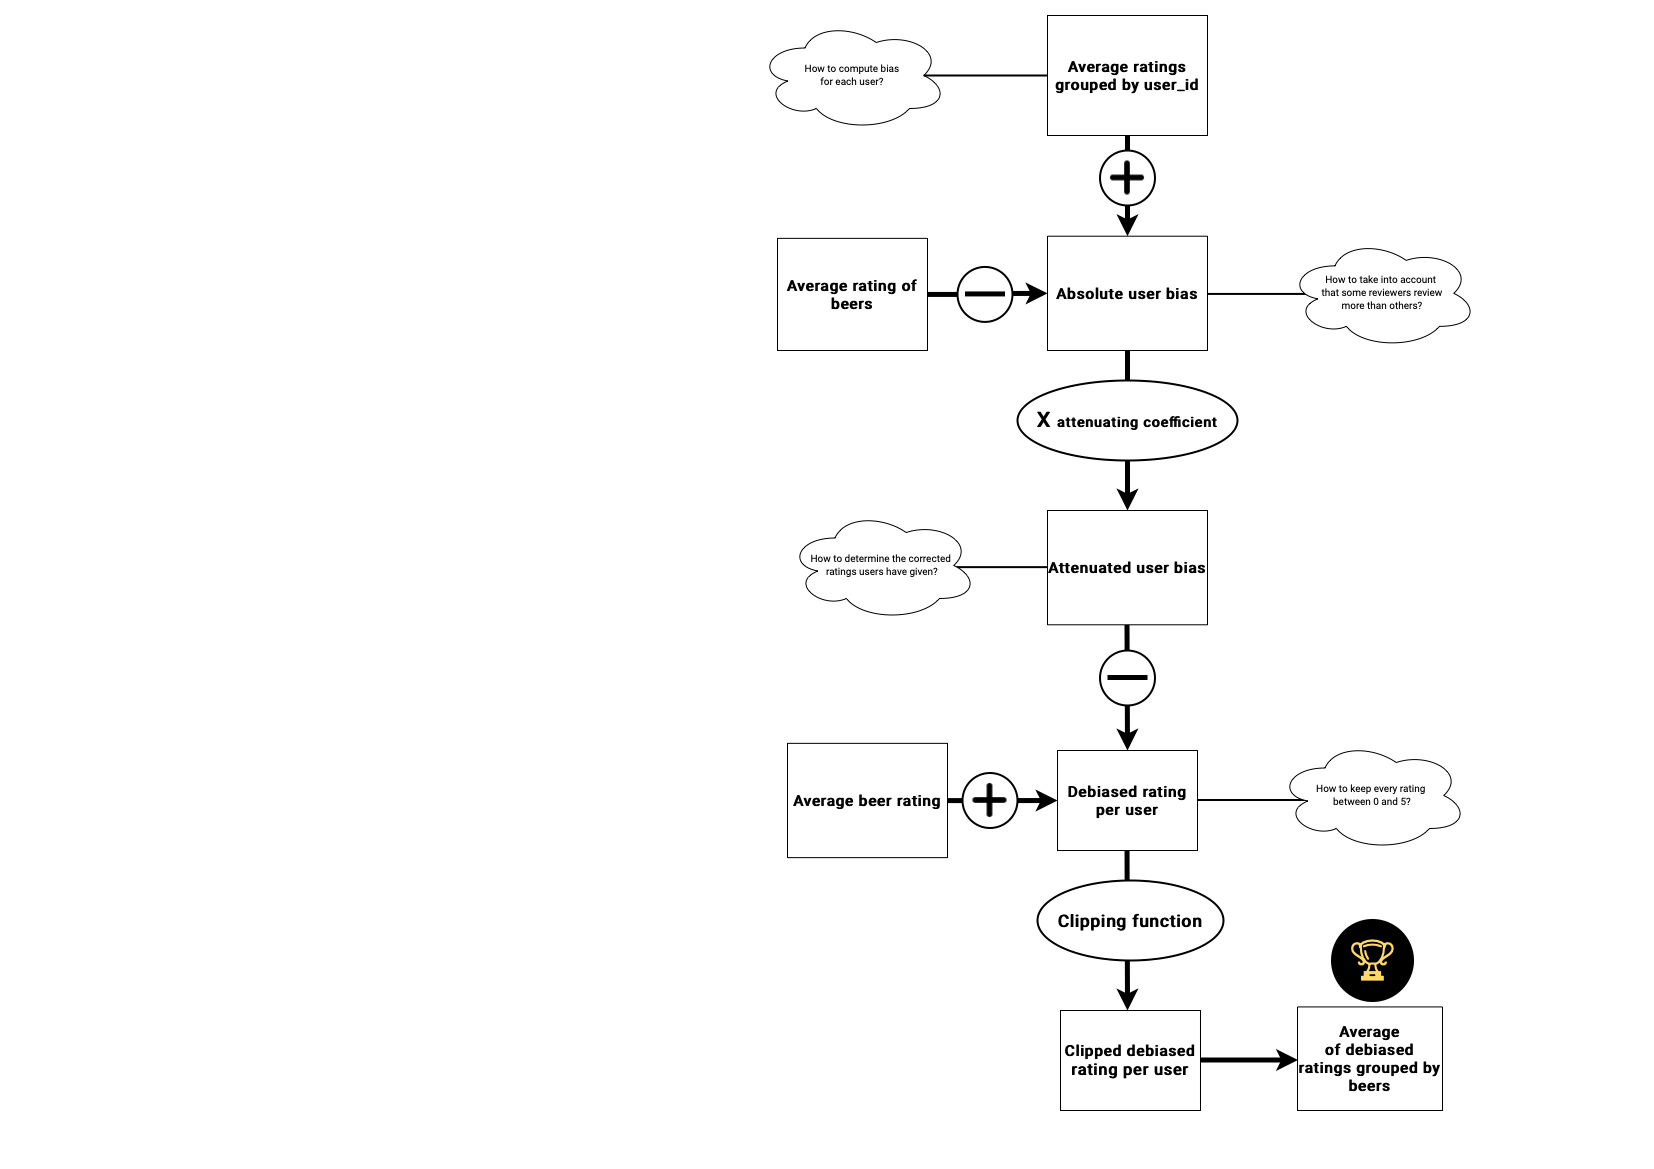

The diagram above was exported from draw.io. Its source (the exported page's mxGraphModel, read from the mxfile embedded in the PNG):
<mxGraphModel dx="1781" dy="647" grid="1" gridSize="10" guides="1" tooltips="1" connect="1" arrows="1" fold="1" page="1" pageScale="1" pageWidth="827" pageHeight="1169" math="0" shadow="0">
  <root>
    <mxCell id="0" />
    <mxCell id="1" parent="0" />
    <mxCell id="BNlQQvA7YP07UIqYVQL4-38" value="" style="endArrow=classic;html=1;rounded=0;strokeWidth=5;fontFamily=Roboto;fontSource=https%3A%2F%2Ffonts.googleapis.com%2Fcss%3Ffamily%3DRoboto;fontSize=14;exitX=0.5;exitY=1;exitDx=0;exitDy=0;" edge="1" parent="1">
      <mxGeometry width="50" height="50" relative="1" as="geometry">
        <mxPoint x="299.51" y="850" as="sourcePoint" />
        <mxPoint x="300" y="1010" as="targetPoint" />
      </mxGeometry>
    </mxCell>
    <mxCell id="BNlQQvA7YP07UIqYVQL4-36" value="" style="endArrow=none;html=1;rounded=0;strokeWidth=2;fontFamily=Noto Emoji;fontSource=https%3A%2F%2Ffonts.googleapis.com%2Fcss%3Ffamily%3DNoto%2BEmoji;fontSize=40;fontColor=#FFD966;exitX=0;exitY=0.5;exitDx=0;exitDy=0;entryX=0.875;entryY=0.5;entryDx=0;entryDy=0;entryPerimeter=0;" edge="1" parent="1">
      <mxGeometry width="50" height="50" relative="1" as="geometry">
        <mxPoint x="493.75" y="799.5000000000001" as="sourcePoint" />
        <mxPoint x="370" y="799.5000000000001" as="targetPoint" />
        <Array as="points" />
      </mxGeometry>
    </mxCell>
    <mxCell id="BNlQQvA7YP07UIqYVQL4-28" value="" style="endArrow=classic;html=1;rounded=0;strokeWidth=5;fontFamily=Roboto;fontSource=https%3A%2F%2Ffonts.googleapis.com%2Fcss%3Ffamily%3DRoboto;fontSize=14;exitX=0.5;exitY=1;exitDx=0;exitDy=0;" edge="1" parent="1">
      <mxGeometry width="50" height="50" relative="1" as="geometry">
        <mxPoint x="299.5" y="624.29" as="sourcePoint" />
        <mxPoint x="300" y="750" as="targetPoint" />
      </mxGeometry>
    </mxCell>
    <mxCell id="BNlQQvA7YP07UIqYVQL4-25" value="" style="endArrow=none;html=1;rounded=0;strokeWidth=2;fontFamily=Noto Emoji;fontSource=https%3A%2F%2Ffonts.googleapis.com%2Fcss%3Ffamily%3DNoto%2BEmoji;fontSize=40;fontColor=#FFD966;exitX=0;exitY=0.5;exitDx=0;exitDy=0;entryX=0.875;entryY=0.5;entryDx=0;entryDy=0;entryPerimeter=0;" edge="1" parent="1">
      <mxGeometry width="50" height="50" relative="1" as="geometry">
        <mxPoint x="220" y="566.6400000000001" as="sourcePoint" />
        <mxPoint x="96.25" y="566.6400000000001" as="targetPoint" />
        <Array as="points" />
      </mxGeometry>
    </mxCell>
    <mxCell id="BNlQQvA7YP07UIqYVQL4-23" value="" style="endArrow=none;html=1;rounded=0;strokeWidth=2;fontFamily=Noto Emoji;fontSource=https%3A%2F%2Ffonts.googleapis.com%2Fcss%3Ffamily%3DNoto%2BEmoji;fontSize=40;fontColor=#FFD966;exitX=0;exitY=0.5;exitDx=0;exitDy=0;entryX=0.875;entryY=0.5;entryDx=0;entryDy=0;entryPerimeter=0;" edge="1" parent="1">
      <mxGeometry width="50" height="50" relative="1" as="geometry">
        <mxPoint x="503.75" y="293.43" as="sourcePoint" />
        <mxPoint x="380" y="293.43" as="targetPoint" />
        <Array as="points" />
      </mxGeometry>
    </mxCell>
    <mxCell id="BNlQQvA7YP07UIqYVQL4-21" value="" style="endArrow=classic;html=1;rounded=0;strokeWidth=5;fontFamily=Roboto;fontSource=https%3A%2F%2Ffonts.googleapis.com%2Fcss%3Ffamily%3DRoboto;fontSize=14;exitX=0.5;exitY=1;exitDx=0;exitDy=0;" edge="1" parent="1" source="RAoBqR8cuyXp3BzL4Fpc-3">
      <mxGeometry width="50" height="50" relative="1" as="geometry">
        <mxPoint x="400" y="440" as="sourcePoint" />
        <mxPoint x="300" y="510" as="targetPoint" />
      </mxGeometry>
    </mxCell>
    <mxCell id="RAoBqR8cuyXp3BzL4Fpc-2" value="&lt;font style=&quot;font-size: 12px;&quot; data-font-src=&quot;https://fonts.googleapis.com/css?family=Roboto&quot;&gt;&lt;font style=&quot;font-size: 15px; font-weight: bold;&quot; face=&quot;Roboto&quot;&gt;Average ratings grouped by user_id&lt;/font&gt;&lt;br&gt;&lt;/font&gt;" style="rounded=0;whiteSpace=wrap;html=1;" parent="1" vertex="1">
      <mxGeometry x="220" y="15" width="160" height="120" as="geometry" />
    </mxCell>
    <mxCell id="RAoBqR8cuyXp3BzL4Fpc-3" value="&lt;font data-font-src=&quot;https://fonts.googleapis.com/css?family=Roboto&quot;&gt;&lt;b&gt;&lt;font style=&quot;font-size: 15px;&quot; data-font-src=&quot;https://fonts.googleapis.com/css?family=Roboto&quot; face=&quot;Roboto&quot;&gt;Absolute user bias&lt;/font&gt;&lt;/b&gt;&lt;br&gt;&lt;/font&gt;" style="rounded=0;whiteSpace=wrap;html=1;aspect=fixed;" parent="1" vertex="1">
      <mxGeometry x="220" y="235.71" width="160" height="114.29" as="geometry" />
    </mxCell>
    <mxCell id="RAoBqR8cuyXp3BzL4Fpc-5" value="&lt;font face=&quot;Roboto&quot;&gt;How to compute bias&lt;br&gt;for each user?&lt;br&gt;&lt;/font&gt;" style="ellipse;shape=cloud;whiteSpace=wrap;html=1;fontFamily=Courier New;fontSize=10;" parent="1" vertex="1">
      <mxGeometry x="-70" y="20" width="190" height="110" as="geometry" />
    </mxCell>
    <mxCell id="RAoBqR8cuyXp3BzL4Fpc-7" value="&lt;font data-font-src=&quot;https://fonts.googleapis.com/css?family=Roboto&quot; face=&quot;Roboto&quot;&gt;How to determine the corrected&amp;nbsp;&lt;br&gt;ratings users&amp;nbsp;have given?&lt;/font&gt;" style="ellipse;shape=cloud;whiteSpace=wrap;html=1;fontFamily=Courier New;fontSize=10;" parent="1" vertex="1">
      <mxGeometry x="-40" y="510" width="190" height="110" as="geometry" />
    </mxCell>
    <mxCell id="RAoBqR8cuyXp3BzL4Fpc-32" value="" style="ellipse;whiteSpace=wrap;html=1;aspect=fixed;strokeWidth=3;fontFamily=Noto Emoji;fontSource=https%3A%2F%2Ffonts.googleapis.com%2Fcss%3Ffamily%3DNoto%2BEmoji;fontSize=40;fontColor=#FFD966;fillColor=#000000;" parent="1" vertex="1">
      <mxGeometry x="505" y="920" width="80" height="80" as="geometry" />
    </mxCell>
    <mxCell id="RAoBqR8cuyXp3BzL4Fpc-37" value="" style="endArrow=classic;html=1;rounded=0;fontFamily=Noto Emoji;fontSource=https%3A%2F%2Ffonts.googleapis.com%2Fcss%3Ffamily%3DNoto%2BEmoji;fontSize=40;fontColor=#FFD966;entryX=0;entryY=0.5;entryDx=0;entryDy=0;strokeWidth=5;startArrow=none;" parent="1" target="RAoBqR8cuyXp3BzL4Fpc-3" edge="1">
      <mxGeometry width="50" height="50" relative="1" as="geometry">
        <mxPoint x="180" y="293" as="sourcePoint" />
        <mxPoint x="675.4999999999984" y="453.7500000000001" as="targetPoint" />
      </mxGeometry>
    </mxCell>
    <mxCell id="RAoBqR8cuyXp3BzL4Fpc-52" value="" style="endArrow=none;html=1;rounded=0;strokeWidth=2;fontFamily=Noto Emoji;fontSource=https%3A%2F%2Ffonts.googleapis.com%2Fcss%3Ffamily%3DNoto%2BEmoji;fontSize=40;fontColor=#FFD966;exitX=0;exitY=0.5;exitDx=0;exitDy=0;entryX=0.875;entryY=0.5;entryDx=0;entryDy=0;entryPerimeter=0;" parent="1" source="RAoBqR8cuyXp3BzL4Fpc-2" edge="1" target="RAoBqR8cuyXp3BzL4Fpc-5">
      <mxGeometry width="50" height="50" relative="1" as="geometry">
        <mxPoint x="380" y="300" as="sourcePoint" />
        <mxPoint x="85" y="174" as="targetPoint" />
        <Array as="points" />
      </mxGeometry>
    </mxCell>
    <mxCell id="BNlQQvA7YP07UIqYVQL4-1" value="" style="endArrow=classic;html=1;rounded=0;fontFamily=Noto Emoji;fontSource=https%3A%2F%2Ffonts.googleapis.com%2Fcss%3Ffamily%3DNoto%2BEmoji;fontSize=40;fontColor=#FFD966;exitX=0.5;exitY=1;exitDx=0;exitDy=0;strokeWidth=5;startArrow=none;entryX=0.5;entryY=0;entryDx=0;entryDy=0;" edge="1" parent="1" source="BNlQQvA7YP07UIqYVQL4-5" target="RAoBqR8cuyXp3BzL4Fpc-3">
      <mxGeometry width="50" height="50" relative="1" as="geometry">
        <mxPoint x="190" y="284" as="sourcePoint" />
        <mxPoint x="300" y="210" as="targetPoint" />
      </mxGeometry>
    </mxCell>
    <mxCell id="BNlQQvA7YP07UIqYVQL4-2" value="" style="ellipse;whiteSpace=wrap;html=1;aspect=fixed;fontFamily=Noto Emoji;fontSource=https%3A%2F%2Ffonts.googleapis.com%2Fcss%3Ffamily%3DNoto%2BEmoji;fontSize=60;strokeWidth=2;movable=1;resizable=1;rotatable=1;deletable=1;editable=1;connectable=1;" vertex="1" parent="1">
      <mxGeometry x="272.5" y="150" width="55" height="55" as="geometry" />
    </mxCell>
    <mxCell id="RAoBqR8cuyXp3BzL4Fpc-31" value="&lt;font color=&quot;#ffd966&quot;&gt;🏆&lt;/font&gt;" style="text;html=1;align=center;verticalAlign=middle;resizable=0;points=[];autosize=1;strokeColor=none;fillColor=none;fontSize=40;fontFamily=Noto Emoji;" parent="1" vertex="1">
      <mxGeometry x="510" y="930" width="70" height="60" as="geometry" />
    </mxCell>
    <mxCell id="BNlQQvA7YP07UIqYVQL4-4" value="" style="endArrow=none;html=1;rounded=0;fontFamily=Noto Emoji;fontSource=https%3A%2F%2Ffonts.googleapis.com%2Fcss%3Ffamily%3DNoto%2BEmoji;fontSize=40;fontColor=#FFD966;exitX=0.5;exitY=1;exitDx=0;exitDy=0;strokeWidth=5;" edge="1" parent="1" source="RAoBqR8cuyXp3BzL4Fpc-2">
      <mxGeometry width="50" height="50" relative="1" as="geometry">
        <mxPoint x="240" y="196.5" as="sourcePoint" />
        <mxPoint x="300" y="150" as="targetPoint" />
      </mxGeometry>
    </mxCell>
    <mxCell id="BNlQQvA7YP07UIqYVQL4-5" value="" style="shape=image;html=1;verticalAlign=top;verticalLabelPosition=bottom;labelBackgroundColor=#ffffff;imageAspect=0;aspect=fixed;image=https://cdn4.iconfinder.com/data/icons/ionicons/512/icon-plus-round-128.png;fontFamily=Roboto;fontSource=https%3A%2F%2Ffonts.googleapis.com%2Fcss%3Ffamily%3DRoboto;fontSize=15;" vertex="1" parent="1">
      <mxGeometry x="277" y="154.5" width="46" height="46" as="geometry" />
    </mxCell>
    <mxCell id="BNlQQvA7YP07UIqYVQL4-6" value="&lt;font style=&quot;font-size: 12px;&quot; data-font-src=&quot;https://fonts.googleapis.com/css?family=Roboto&quot;&gt;&lt;font style=&quot;font-size: 15px; font-weight: bold;&quot; face=&quot;Roboto&quot;&gt;Average rating of beers&lt;/font&gt;&lt;br&gt;&lt;/font&gt;" style="rounded=0;whiteSpace=wrap;html=1;" vertex="1" parent="1">
      <mxGeometry x="-50" y="237.86" width="150" height="112.14" as="geometry" />
    </mxCell>
    <mxCell id="BNlQQvA7YP07UIqYVQL4-7" value="" style="ellipse;whiteSpace=wrap;html=1;aspect=fixed;fontFamily=Noto Emoji;fontSource=https%3A%2F%2Ffonts.googleapis.com%2Fcss%3Ffamily%3DNoto%2BEmoji;fontSize=60;strokeWidth=2;movable=1;resizable=1;rotatable=1;deletable=1;editable=1;connectable=1;" vertex="1" parent="1">
      <mxGeometry x="130" y="266.43" width="55" height="55" as="geometry" />
    </mxCell>
    <mxCell id="BNlQQvA7YP07UIqYVQL4-8" value="" style="endArrow=none;html=1;rounded=0;fontFamily=Noto Emoji;fontSource=https%3A%2F%2Ffonts.googleapis.com%2Fcss%3Ffamily%3DNoto%2BEmoji;fontSize=40;fontColor=#FFD966;entryX=0;entryY=0.5;entryDx=0;entryDy=0;strokeWidth=5;exitX=1;exitY=0.5;exitDx=0;exitDy=0;" edge="1" parent="1" source="BNlQQvA7YP07UIqYVQL4-6" target="BNlQQvA7YP07UIqYVQL4-7">
      <mxGeometry width="50" height="50" relative="1" as="geometry">
        <mxPoint x="100" y="280" as="sourcePoint" />
        <mxPoint x="415" y="360" as="targetPoint" />
      </mxGeometry>
    </mxCell>
    <mxCell id="BNlQQvA7YP07UIqYVQL4-12" value="&lt;font face=&quot;Roboto&quot;&gt;How to take into account&amp;nbsp;&lt;br&gt;that some reviewers&amp;nbsp;review&lt;br&gt;more than others?&lt;br&gt;&lt;/font&gt;" style="ellipse;shape=cloud;whiteSpace=wrap;html=1;fontFamily=Courier New;fontSize=10;" vertex="1" parent="1">
      <mxGeometry x="460" y="237.86" width="190" height="110" as="geometry" />
    </mxCell>
    <mxCell id="BNlQQvA7YP07UIqYVQL4-18" value="" style="endArrow=none;html=1;rounded=0;strokeWidth=5;fontFamily=Roboto;fontSource=https%3A%2F%2Ffonts.googleapis.com%2Fcss%3Ffamily%3DRoboto;fontSize=15;" edge="1" parent="1">
      <mxGeometry width="50" height="50" relative="1" as="geometry">
        <mxPoint x="137.5" y="293.43" as="sourcePoint" />
        <mxPoint x="177.5" y="293.43" as="targetPoint" />
      </mxGeometry>
    </mxCell>
    <mxCell id="BNlQQvA7YP07UIqYVQL4-20" value="&lt;b style=&quot;font-size: 14px;&quot;&gt;&lt;font style=&quot;font-size: 21px;&quot;&gt;X &lt;/font&gt;&lt;font style=&quot;font-size: 14px;&quot;&gt;attenuating&amp;nbsp;&lt;/font&gt;&lt;/b&gt;&lt;b style=&quot;font-size: 14px;&quot;&gt;&lt;font style=&quot;font-size: 14px;&quot;&gt;coefficient&lt;/font&gt;&lt;/b&gt;" style="ellipse;whiteSpace=wrap;html=1;fontFamily=Roboto;fontSource=https%3A%2F%2Ffonts.googleapis.com%2Fcss%3Ffamily%3DRoboto;fontSize=15;strokeWidth=2;" vertex="1" parent="1">
      <mxGeometry x="190" y="380" width="220" height="80" as="geometry" />
    </mxCell>
    <mxCell id="BNlQQvA7YP07UIqYVQL4-22" value="&lt;font data-font-src=&quot;https://fonts.googleapis.com/css?family=Roboto&quot;&gt;&lt;b&gt;&lt;font style=&quot;font-size: 15px;&quot; data-font-src=&quot;https://fonts.googleapis.com/css?family=Roboto&quot; face=&quot;Roboto&quot;&gt;Attenuated user bias&lt;/font&gt;&lt;/b&gt;&lt;br&gt;&lt;/font&gt;" style="rounded=0;whiteSpace=wrap;html=1;aspect=fixed;" vertex="1" parent="1">
      <mxGeometry x="220" y="510" width="160" height="114.29" as="geometry" />
    </mxCell>
    <mxCell id="BNlQQvA7YP07UIqYVQL4-26" value="" style="ellipse;whiteSpace=wrap;html=1;aspect=fixed;fontFamily=Noto Emoji;fontSource=https%3A%2F%2Ffonts.googleapis.com%2Fcss%3Ffamily%3DNoto%2BEmoji;fontSize=60;strokeWidth=2;movable=1;resizable=1;rotatable=1;deletable=1;editable=1;connectable=1;" vertex="1" parent="1">
      <mxGeometry x="272.5" y="650" width="55" height="55" as="geometry" />
    </mxCell>
    <mxCell id="BNlQQvA7YP07UIqYVQL4-27" value="" style="endArrow=none;html=1;rounded=0;strokeWidth=5;fontFamily=Roboto;fontSource=https%3A%2F%2Ffonts.googleapis.com%2Fcss%3Ffamily%3DRoboto;fontSize=15;" edge="1" parent="1">
      <mxGeometry width="50" height="50" relative="1" as="geometry">
        <mxPoint x="280" y="677" as="sourcePoint" />
        <mxPoint x="320" y="677" as="targetPoint" />
      </mxGeometry>
    </mxCell>
    <mxCell id="BNlQQvA7YP07UIqYVQL4-29" value="&lt;font data-font-src=&quot;https://fonts.googleapis.com/css?family=Roboto&quot;&gt;&lt;b&gt;&lt;font style=&quot;font-size: 15px;&quot; data-font-src=&quot;https://fonts.googleapis.com/css?family=Roboto&quot; face=&quot;Roboto&quot;&gt;Average beer rating&lt;/font&gt;&lt;/b&gt;&lt;br&gt;&lt;/font&gt;" style="rounded=0;whiteSpace=wrap;html=1;aspect=fixed;" vertex="1" parent="1">
      <mxGeometry x="-40" y="742.85" width="160" height="114.29" as="geometry" />
    </mxCell>
    <mxCell id="BNlQQvA7YP07UIqYVQL4-33" style="edgeStyle=orthogonalEdgeStyle;rounded=0;orthogonalLoop=1;jettySize=auto;html=1;entryX=0;entryY=0.5;entryDx=0;entryDy=0;strokeWidth=5;fontFamily=Noto Emoji;fontSource=https%3A%2F%2Ffonts.googleapis.com%2Fcss%3Ffamily%3DNoto%2BEmoji;fontSize=40;fontColor=#FFD966;" edge="1" parent="1" source="BNlQQvA7YP07UIqYVQL4-29" target="BNlQQvA7YP07UIqYVQL4-34">
      <mxGeometry relative="1" as="geometry">
        <mxPoint x="135" y="800" as="sourcePoint" />
        <mxPoint x="245" y="796.64" as="targetPoint" />
      </mxGeometry>
    </mxCell>
    <mxCell id="BNlQQvA7YP07UIqYVQL4-34" value="&lt;font data-font-src=&quot;https://fonts.googleapis.com/css?family=Roboto&quot;&gt;&lt;b&gt;&lt;font style=&quot;font-size: 15px;&quot; data-font-src=&quot;https://fonts.googleapis.com/css?family=Roboto&quot; face=&quot;Roboto&quot;&gt;Debiased rating per user&lt;/font&gt;&lt;/b&gt;&lt;br&gt;&lt;/font&gt;" style="rounded=0;whiteSpace=wrap;html=1;aspect=fixed;" vertex="1" parent="1">
      <mxGeometry x="230.01" y="750" width="139.99" height="100" as="geometry" />
    </mxCell>
    <mxCell id="BNlQQvA7YP07UIqYVQL4-30" value="" style="ellipse;whiteSpace=wrap;html=1;aspect=fixed;fontFamily=Noto Emoji;fontSource=https%3A%2F%2Ffonts.googleapis.com%2Fcss%3Ffamily%3DNoto%2BEmoji;fontSize=60;strokeWidth=2;movable=1;resizable=1;rotatable=1;deletable=1;editable=1;connectable=1;" vertex="1" parent="1">
      <mxGeometry x="135" y="772.5" width="55" height="55" as="geometry" />
    </mxCell>
    <mxCell id="BNlQQvA7YP07UIqYVQL4-31" value="" style="shape=image;html=1;verticalAlign=top;verticalLabelPosition=bottom;labelBackgroundColor=#ffffff;imageAspect=0;aspect=fixed;image=https://cdn4.iconfinder.com/data/icons/ionicons/512/icon-plus-round-128.png;fontFamily=Roboto;fontSource=https%3A%2F%2Ffonts.googleapis.com%2Fcss%3Ffamily%3DRoboto;fontSize=15;" vertex="1" parent="1">
      <mxGeometry x="139.5" y="777" width="46" height="46" as="geometry" />
    </mxCell>
    <mxCell id="BNlQQvA7YP07UIqYVQL4-35" value="&lt;font face=&quot;Roboto&quot;&gt;How to keep every rating&amp;nbsp;&lt;br&gt;between 0 and 5?&lt;br&gt;&lt;/font&gt;" style="ellipse;shape=cloud;whiteSpace=wrap;html=1;fontFamily=Courier New;fontSize=10;" vertex="1" parent="1">
      <mxGeometry x="450" y="740" width="190" height="110" as="geometry" />
    </mxCell>
    <mxCell id="BNlQQvA7YP07UIqYVQL4-37" value="&lt;span style=&quot;font-size: 21px;&quot;&gt;&lt;b style=&quot;font-size: 17px;&quot;&gt;Clipping function&lt;/b&gt;&lt;/span&gt;" style="ellipse;whiteSpace=wrap;html=1;fontFamily=Roboto;fontSource=https%3A%2F%2Ffonts.googleapis.com%2Fcss%3Ffamily%3DRoboto;fontSize=15;strokeWidth=2;" vertex="1" parent="1">
      <mxGeometry x="210" y="880" width="186" height="80" as="geometry" />
    </mxCell>
    <mxCell id="BNlQQvA7YP07UIqYVQL4-39" value="&lt;font data-font-src=&quot;https://fonts.googleapis.com/css?family=Roboto&quot;&gt;&lt;b&gt;&lt;font data-font-src=&quot;https://fonts.googleapis.com/css?family=Roboto&quot; face=&quot;Roboto&quot;&gt;&lt;span style=&quot;font-size: 15px;&quot;&gt;Clipped&amp;nbsp;debiased&lt;br&gt;&lt;/span&gt;&lt;/font&gt;&lt;/b&gt;&lt;font style=&quot;font-size: 16px;&quot; data-font-src=&quot;https://fonts.googleapis.com/css?family=Roboto&quot; face=&quot;Roboto&quot;&gt;&lt;b&gt;rating per user&lt;/b&gt;&lt;/font&gt;&lt;br&gt;&lt;/font&gt;" style="rounded=0;whiteSpace=wrap;html=1;aspect=fixed;" vertex="1" parent="1">
      <mxGeometry x="233" y="1010" width="139.99" height="100" as="geometry" />
    </mxCell>
    <mxCell id="BNlQQvA7YP07UIqYVQL4-40" value="&lt;font data-font-src=&quot;https://fonts.googleapis.com/css?family=Roboto&quot;&gt;&lt;font face=&quot;Roboto&quot;&gt;&lt;b&gt;&lt;span style=&quot;font-size: 15px;&quot;&gt;Average of&amp;nbsp;debiased ratings grouped by beers&lt;/span&gt;&lt;/b&gt;&lt;/font&gt;&lt;br&gt;&lt;/font&gt;" style="rounded=0;whiteSpace=wrap;html=1;aspect=fixed;" vertex="1" parent="1">
      <mxGeometry x="470" y="1006.43" width="144.99" height="103.57" as="geometry" />
    </mxCell>
    <mxCell id="BNlQQvA7YP07UIqYVQL4-41" style="edgeStyle=orthogonalEdgeStyle;rounded=0;orthogonalLoop=1;jettySize=auto;html=1;exitX=1;exitY=0.5;exitDx=0;exitDy=0;entryX=0;entryY=0.5;entryDx=0;entryDy=0;strokeWidth=5;fontFamily=Noto Emoji;fontSource=https%3A%2F%2Ffonts.googleapis.com%2Fcss%3Ffamily%3DNoto%2BEmoji;fontSize=40;fontColor=#FFD966;" edge="1" parent="1">
      <mxGeometry relative="1" as="geometry">
        <mxPoint x="372.99" y="1059.5" as="sourcePoint" />
        <mxPoint x="470.49" y="1059.5" as="targetPoint" />
        <Array as="points">
          <mxPoint x="440.49" y="1060" />
          <mxPoint x="440.49" y="1060" />
        </Array>
      </mxGeometry>
    </mxCell>
  </root>
</mxGraphModel>